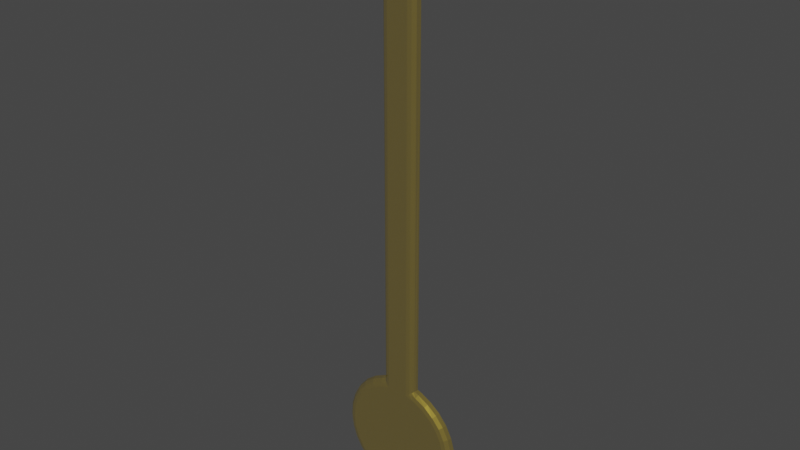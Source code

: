 # Source: ticktock.blend  (saved by Blender 2.81.16; exported with 4.5.12 LTS)
import bpy
from mathutils import Matrix  # noqa: F401  (used for matrix-valued properties, if any)

bpy.ops.wm.read_factory_settings(use_empty=True)
scene = bpy.context.scene
scene.name = 'Scene'

# ---- collections
col_collection = bpy.data.collections.new('Collection'); scene.collection.children.link(col_collection)

# ---- materials (node trees are filled in below, after node groups)
mat_material_001 = bpy.data.materials.new('Material.001')
mat_material_001.use_transparent_shadow = False

# ---- material node trees
mat_material_001.use_nodes = True; mat_material_001.node_tree.nodes.clear()
_N = mat_material_001.node_tree.nodes; _L = mat_material_001.node_tree.links
n0 = _N.new('ShaderNodeOutputMaterial'); n0.name = 'Material Output'; n0.location = (300, 300)
n1 = _N.new('ShaderNodeBsdfPrincipled'); n1.name = 'Principled BSDF'; n1.location = (10, 300)
n1.distribution = 'GGX'
n1.subsurface_method = 'BURLEY'
n1.inputs[0].default_value = (0.4344, 0.307, 0.002245, 1.0)
n1.inputs[1].default_value = 0.4954
n1.inputs[3].default_value = 1.45
n1.inputs[4].default_value = 0.3394
n1.inputs[27].default_value = (0.0, 0.0, 0.0, 1.0)
n1.inputs[28].default_value = 1.0
_L.new(n1.outputs[0], n0.inputs[0])
n0.is_active_output = True

# ---- world
world_world = bpy.data.worlds.new('World'); scene.world = world_world
world_world.use_nodes = True; world_world.node_tree.nodes.clear()
_N = world_world.node_tree.nodes; _L = world_world.node_tree.links
n0 = _N.new('ShaderNodeOutputWorld'); n0.name = 'World Output'; n0.location = (300, 300)
n1 = _N.new('ShaderNodeBackground'); n1.name = 'Background'; n1.location = (10, 300)
n1.inputs[0].default_value = (0.05088, 0.05088, 0.05088, 1.0)
_L.new(n1.outputs[0], n0.inputs[0])
n0.is_active_output = True
world_world.color = (0.05088, 0.05088, 0.05088)
world_world.use_sun_shadow = False
world_world.sun_shadow_jitter_overblur = 0.0

# ---- meshes
me_ticktock = bpy.data.meshes.new('Ticktock')
me_ticktock.from_pydata([(0.348, -14.91, 0.206), (0.348, -0.2446, 0.206), (-0.3185, -0.2446, 0.206), (-0.3185, -14.91, 0.206), (-0.6073, -14.99, 0.206), (-1.718, -16.32, 0.206), (0.6368, -14.99, 0.206), (-1.746, -16.68, 0.206), (-1.7, -17.04, 0.206), (-1.148, -17.96, 0.206), (-0.8528, -18.17, 0.206), (-0.9312, -15.15, 0.206), (-1.215, -15.38, 0.206), (1.647, -15.97, 0.206), (1.477, -15.65, 0.206), (-0.1663, -18.39, 0.206), (1.245, -15.38, 0.206), (-1.447, -15.65, 0.206), (-1.617, -15.97, 0.206), (0.1959, -18.39, 0.206), (0.5504, -18.32, 0.206), (1.776, -16.68, 0.206), (0.8823, -18.17, 0.206), (1.178, -17.96, 0.206), (1.748, -16.32, 0.206), (-0.5209, -18.32, 0.206), (0.9607, -15.15, 0.206), (-1.581, -17.38, 0.206), (-1.394, -17.69, 0.206), (1.424, -17.69, 0.206), (1.61, -17.38, 0.206), (1.729, -17.04, 0.206), (-0.5725, -14.71, -0.048), (-0.5725, 0.00942, -0.048), (0.348, 0.00942, -0.048), (1.422, -15.19, -0.048), (1.687, -15.51, -0.048), (-0.9779, -18.39, -0.048), (0.475, -0.02461, -0.048), (0.568, -0.1176, -0.048), (0.602, -0.2446, -0.048), (0.602, -14.71, -0.048), (-0.697, -14.75, -0.048), (0.7265, -14.75, -0.048), (-1.316, -18.15, -0.048), (-1.597, -17.85, -0.048), (-1.811, -17.49, -0.048), (-1.947, -17.1, -0.048), (-2.0, -16.69, -0.048), (-1.968, -16.28, -0.048), (-1.068, -14.94, -0.048), (1.097, -14.94, -0.048), (1.882, -15.88, -0.048), (1.998, -16.28, -0.048), (2.03, -16.69, -0.048), (1.976, -17.1, -0.048), (1.84, -17.49, -0.048), (1.627, -17.85, -0.048), (-0.1925, -18.64, -0.048), (1.007, -18.39, -0.048), (0.222, -18.64, -0.048), (0.6276, -18.56, -0.048), (1.345, -18.15, -0.048), (-0.5981, -18.56, -0.048), (-1.392, -15.19, -0.048), (-1.853, -15.88, -0.048), (-1.658, -15.51, -0.048), (0.5917, -14.72, 0.02382), (0.5679, -14.73, 0.07919), (0.568, -0.2446, 0.079), (0.5631, -14.74, 0.08721), (0.3488, -14.91, 0.206), (0.4536, -14.82, 0.183), (0.475, -0.2446, 0.172), (0.4746, -14.81, 0.1722), (0.5181, -14.77, 0.1406), (0.348, -0.02461, 0.079), (0.458, -0.05408, 0.079), (0.458, -0.1811, 0.172), (0.4115, -0.1346, 0.172), (0.5385, -0.1346, 0.079), (0.348, -0.1176, 0.172), (0.7145, -14.78, 0.079), (0.6816, -14.87, 0.172), (-0.5621, -14.72, 0.02382), (-0.5335, -14.74, 0.08721), (-0.5384, -14.73, 0.07919), (-0.6849, -14.78, 0.079), (-0.4241, -14.82, 0.183), (-0.445, -14.81, 0.1723), (-0.6521, -14.87, 0.172), (-0.4886, -14.77, 0.1406), (-0.3193, -14.91, 0.206), (-0.9994, -15.04, 0.172), (-1.304, -15.29, 0.172), (-1.552, -15.58, 0.172), (-1.735, -15.93, 0.172), (-1.843, -16.3, 0.172), (-1.873, -16.69, 0.172), (-1.823, -17.07, 0.172), (-1.696, -17.44, 0.172), (-1.496, -17.77, 0.172), (-1.232, -18.06, 0.172), (-0.9153, -18.28, 0.172), (-0.5595, -18.44, 0.172), (-0.1794, -18.52, 0.172), (0.2089, -18.52, 0.172), (0.589, -18.44, 0.172), (0.9449, -18.28, 0.172), (1.261, -18.06, 0.172), (1.525, -17.77, 0.172), (1.725, -17.44, 0.172), (1.853, -17.07, 0.172), (1.903, -16.69, 0.172), (1.873, -16.3, 0.172), (1.764, -15.93, 0.172), (1.582, -15.58, 0.172), (1.333, -15.29, 0.172), (1.029, -15.04, 0.172), (-1.049, -14.97, 0.079), (-1.369, -15.22, 0.079), (-1.63, -15.53, 0.079), (-1.821, -15.89, 0.079), (-1.935, -16.28, 0.079), (-1.966, -16.69, 0.079), (-1.914, -17.09, 0.079), (-1.78, -17.48, 0.079), (-1.57, -17.83, 0.079), (-1.293, -18.13, 0.079), (-0.9611, -18.36, 0.079), (-0.5878, -18.53, 0.079), (-0.189, -18.61, 0.079), (0.2185, -18.61, 0.079), (0.6173, -18.53, 0.079), (0.9906, -18.36, 0.079), (1.323, -18.13, 0.079), (1.6, -17.83, 0.079), (1.809, -17.48, 0.079), (1.943, -17.09, 0.079), (1.996, -16.69, 0.079), (1.964, -16.28, 0.079), (1.851, -15.89, 0.079), (1.659, -15.53, 0.079), (1.398, -15.22, 0.079), (1.079, -14.97, 0.079), (-0.4455, -0.1176, 0.172), (-0.5385, -0.02461, 0.079), (-0.5639, 0.0007668, 0.01774)], [], [(0, 1, 2), (3, 4, 5), (2, 3, 0), (0, 3, 5), (0, 5, 6), (6, 5, 7), (6, 7, 8), (6, 9, 10), (4, 11, 12), (13, 14, 15), (15, 14, 16), (12, 17, 4), (4, 17, 18), (4, 18, 5), (19, 20, 21), (21, 20, 22), (21, 22, 23), (19, 21, 15), (15, 21, 24), (15, 24, 13), (10, 25, 6), (6, 25, 15), (6, 15, 26), (26, 15, 16), (8, 27, 6), (6, 27, 28), (6, 28, 9), (23, 29, 21), (21, 29, 30), (21, 30, 31), (32, 33, 34), (35, 36, 37), (38, 39, 34), (34, 39, 40), (34, 40, 32), (32, 40, 41), (32, 41, 42), (43, 44, 45), (45, 46, 43), (43, 46, 47), (43, 47, 41), (41, 47, 48), (41, 48, 42), (42, 48, 49), (42, 49, 50), (44, 43, 37), (37, 43, 51), (37, 51, 35), (36, 52, 37), (37, 52, 53), (37, 53, 54), (54, 55, 37), (37, 55, 56), (37, 56, 57), (58, 59, 60), (60, 59, 61), (57, 62, 37), (37, 62, 59), (37, 59, 63), (63, 59, 58), (50, 49, 64), (64, 49, 65), (64, 65, 66), (67, 41, 40), (67, 40, 68), (68, 40, 69), (68, 69, 70), (0, 71, 1), (1, 71, 72), (1, 72, 73), (73, 72, 74), (73, 74, 69), (69, 74, 75), (69, 75, 70), (34, 76, 77), (1, 73, 78), (76, 79, 77), (77, 79, 78), (77, 78, 80), (80, 78, 73), (80, 73, 69), (34, 77, 38), (38, 77, 80), (38, 80, 39), (39, 80, 69), (39, 69, 40), (79, 1, 78), (76, 81, 79), (79, 81, 1), (67, 68, 82), (75, 74, 83), (84, 32, 42), (85, 86, 87), (87, 86, 84), (88, 89, 90), (90, 89, 91), (90, 91, 85), (88, 4, 92), (92, 4, 3), (0, 6, 71), (71, 6, 72), (75, 83, 70), (88, 90, 4), (4, 90, 93), (4, 93, 11), (11, 93, 94), (11, 94, 12), (12, 94, 95), (12, 95, 17), (17, 95, 96), (17, 96, 18), (18, 96, 97), (18, 97, 5), (5, 97, 98), (5, 98, 7), (7, 98, 99), (7, 99, 8), (8, 99, 100), (8, 100, 27), (27, 100, 101), (27, 101, 28), (28, 101, 102), (28, 102, 9), (9, 102, 103), (9, 103, 10), (10, 103, 104), (10, 104, 25), (25, 104, 105), (25, 105, 15), (15, 105, 106), (15, 106, 19), (19, 106, 107), (19, 107, 20), (20, 107, 108), (20, 108, 22), (22, 108, 109), (22, 109, 23), (23, 109, 110), (23, 110, 29), (29, 110, 111), (29, 111, 30), (30, 111, 112), (30, 112, 31), (31, 112, 113), (31, 113, 21), (21, 113, 114), (21, 114, 24), (24, 114, 115), (24, 115, 13), (13, 115, 116), (13, 116, 14), (14, 116, 117), (14, 117, 16), (16, 117, 118), (16, 118, 26), (26, 118, 83), (26, 83, 6), (6, 83, 74), (6, 74, 72), (85, 87, 90), (90, 87, 119), (90, 119, 93), (93, 119, 120), (93, 120, 94), (94, 120, 121), (94, 121, 95), (95, 121, 122), (95, 122, 96), (96, 122, 123), (96, 123, 97), (97, 123, 124), (97, 124, 98), (98, 124, 125), (98, 125, 99), (99, 125, 126), (99, 126, 100), (100, 126, 127), (100, 127, 101), (101, 127, 128), (101, 128, 102), (102, 128, 129), (102, 129, 103), (103, 129, 130), (103, 130, 104), (104, 130, 131), (104, 131, 105), (105, 131, 132), (105, 132, 106), (106, 132, 133), (106, 133, 107), (107, 133, 134), (107, 134, 108), (108, 134, 135), (108, 135, 109), (109, 135, 136), (109, 136, 110), (110, 136, 137), (110, 137, 111), (111, 137, 138), (111, 138, 112), (112, 138, 139), (112, 139, 113), (113, 139, 140), (113, 140, 114), (114, 140, 141), (114, 141, 115), (115, 141, 142), (115, 142, 116), (116, 142, 143), (116, 143, 117), (117, 143, 144), (117, 144, 118), (118, 144, 82), (118, 82, 83), (83, 82, 68), (83, 68, 70), (84, 42, 87), (87, 42, 50), (87, 50, 119), (119, 50, 64), (119, 64, 120), (120, 64, 66), (120, 66, 121), (121, 66, 65), (121, 65, 122), (122, 65, 49), (122, 49, 123), (123, 49, 48), (123, 48, 124), (124, 48, 47), (124, 47, 125), (125, 47, 46), (125, 46, 126), (126, 46, 45), (126, 45, 127), (127, 45, 44), (127, 44, 128), (128, 44, 37), (128, 37, 129), (129, 37, 63), (129, 63, 130), (130, 63, 58), (130, 58, 131), (131, 58, 60), (131, 60, 132), (132, 60, 61), (132, 61, 133), (133, 61, 59), (133, 59, 134), (134, 59, 62), (134, 62, 135), (135, 62, 57), (135, 57, 136), (136, 57, 56), (136, 56, 137), (137, 56, 55), (137, 55, 138), (138, 55, 54), (138, 54, 139), (139, 54, 53), (139, 53, 140), (140, 53, 52), (140, 52, 141), (141, 52, 36), (141, 36, 142), (142, 36, 35), (142, 35, 143), (143, 35, 51), (143, 51, 144), (144, 51, 43), (144, 43, 82), (82, 43, 41), (82, 41, 67), (2, 1, 81), (2, 81, 145), (145, 81, 76), (145, 76, 146), (146, 76, 147), (147, 76, 34), (147, 34, 33), (92, 3, 2), (33, 32, 147), (147, 32, 84), (147, 84, 146), (146, 84, 86), (146, 86, 145), (145, 86, 85), (85, 91, 145), (145, 91, 89), (145, 89, 2), (2, 89, 88), (2, 88, 92)])
me_ticktock.materials.append(mat_material_001)
me_ticktock.use_remesh_fix_poles = True
me_ticktock.use_remesh_preserve_attributes = False
me_ticktock.use_mirror_vertex_groups = False
me_ticktock.update()

# ---- objects
ob_ticktock = bpy.data.objects.new('Ticktock', me_ticktock)

# ---- transforms, parenting, visibility, modifiers, constraints
ob_ticktock.location = (0.0524, 0.07815, 14.26)
ob_ticktock.rotation_euler = (1.571, -0.0, 0.0)
ob_ticktock.lineart.crease_threshold = 0.0

# ---- collection membership
col_collection.objects.link(ob_ticktock)

# ---- scene / render settings (as saved in the file)
scene.frame_start = 1; scene.frame_end = 250; scene.frame_set(1)
scene.render.engine = 'BLENDER_EEVEE_NEXT'
scene.cycles.use_denoising = False
scene.cycles.samples = 128
scene.cycles.sampling_pattern = 'TABULATED_SOBOL'
scene.cycles.use_adaptive_sampling = False
scene.cycles.use_light_tree = False
scene.view_settings.view_transform = 'Filmic'
bpy.context.view_layer.update()

# ---- added for rendering (the .blend has no active camera and no usable light): camera, sun
cam_auto = bpy.data.cameras.new('AutoCamera')
cam_auto.lens = 50.0
cam_auto.sensor_width = 36.0
cam_auto.clip_end = 1000.0
ob_auto_camera = bpy.data.objects.new('AutoCamera', cam_auto)
scene.collection.objects.link(ob_auto_camera)
ob_auto_camera.location = (17.724, -21.1891, 19.068)
ob_auto_camera.rotation_euler = (1.09748, -7.21219e-08, 0.694738)
scene.camera = ob_auto_camera
light_auto_sun = bpy.data.lights.new('AutoSun', 'SUN')
light_auto_sun.energy = 3.0
light_auto_sun.angle = 0.0523599
ob_auto_sun = bpy.data.objects.new('AutoSun', light_auto_sun)
scene.collection.objects.link(ob_auto_sun)
ob_auto_sun.rotation_euler = (0.872665, 0.174533, 0.523599)
bpy.context.view_layer.update()
